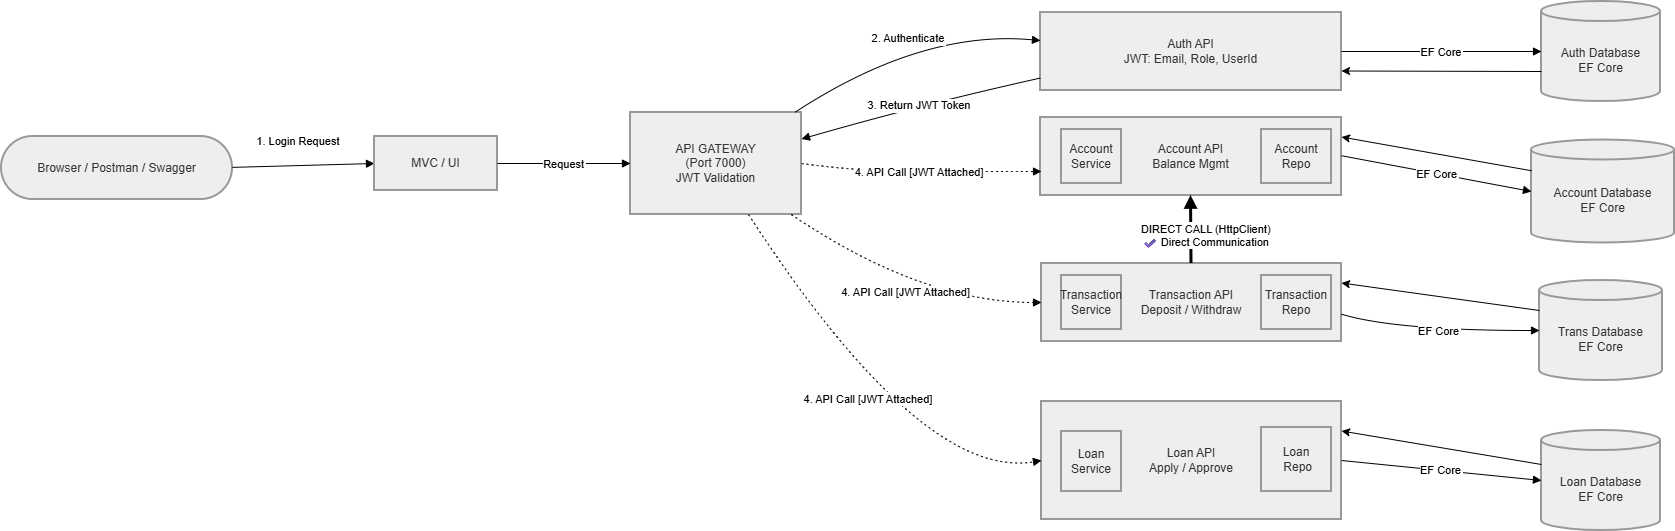

The diagram above was exported from draw.io. Its source (the exported page's mxGraphModel, read from the mxfile embedded in the PNG):
<mxGraphModel dx="2239" dy="-1497" grid="1" gridSize="10" guides="1" tooltips="1" connect="1" arrows="1" fold="1" page="1" pageScale="1" pageWidth="850" pageHeight="1100" math="0" shadow="0">
  <root>
    <mxCell id="0" />
    <mxCell id="1" parent="0" />
    <mxCell id="xpGjQV87EtgEvhN2hYsK-153" parent="1" style="rounded=1;whiteSpace=wrap;arcSize=50;strokeWidth=2;fillColor=light-dark(#eeeeee,#1f2020);strokeColor=light-dark(#999999,#cccccc);fontColor=light-dark(#333333,#cccccc);" value="Browser / Postman / Swagger" vertex="1">
      <mxGeometry height="63" width="231" x="-210" y="2695" as="geometry" />
    </mxCell>
    <mxCell id="xpGjQV87EtgEvhN2hYsK-154" parent="1" style="whiteSpace=wrap;strokeWidth=2;fillColor=light-dark(#eeeeee,#1f2020);strokeColor=light-dark(#999999,#cccccc);fontColor=light-dark(#333333,#cccccc);" value="API GATEWAY&#10;(Port 7000)&#10;JWT Validation" vertex="1">
      <mxGeometry height="102" width="171" x="419" y="2671" as="geometry" />
    </mxCell>
    <mxCell id="xpGjQV87EtgEvhN2hYsK-155" parent="1" style="whiteSpace=wrap;strokeWidth=2;fillColor=light-dark(#eeeeee,#1f2020);strokeColor=light-dark(#999999,#cccccc);fontColor=light-dark(#333333,#cccccc);" value="Auth API&#10;JWT: Email, Role, UserId" vertex="1">
      <mxGeometry height="78" width="301" x="829" y="2571" as="geometry" />
    </mxCell>
    <mxCell id="xpGjQV87EtgEvhN2hYsK-156" parent="1" style="shape=cylinder3;boundedLbl=1;backgroundOutline=1;size=10;strokeWidth=2;whiteSpace=wrap;fillColor=light-dark(#eeeeee,#1f2020);strokeColor=light-dark(#999999,#cccccc);fontColor=light-dark(#333333,#cccccc);" value="Auth Database&#10;EF Core" vertex="1">
      <mxGeometry height="100" width="119" x="1330" y="2560" as="geometry" />
    </mxCell>
    <mxCell id="xpGjQV87EtgEvhN2hYsK-157" parent="1" style="whiteSpace=wrap;strokeWidth=2;fillColor=light-dark(#eeeeee,#1f2020);strokeColor=light-dark(#999999,#cccccc);fontColor=light-dark(#333333,#cccccc);" value="Transaction API&#10;Deposit / Withdraw" vertex="1">
      <mxGeometry height="78" width="300" x="830" y="2822" as="geometry" />
    </mxCell>
    <mxCell id="xpGjQV87EtgEvhN2hYsK-158" parent="1" style="whiteSpace=wrap;strokeWidth=2;fillColor=light-dark(#eeeeee,#1f2020);strokeColor=light-dark(#999999,#cccccc);fontColor=light-dark(#333333,#cccccc);" value="Account API&#10;Balance Mgmt" vertex="1">
      <mxGeometry height="78" width="301" x="829" y="2676" as="geometry" />
    </mxCell>
    <mxCell id="xpGjQV87EtgEvhN2hYsK-159" parent="1" style="whiteSpace=wrap;strokeWidth=2;fillColor=light-dark(#eeeeee,#1f2020);strokeColor=light-dark(#999999,#cccccc);fontColor=light-dark(#333333,#cccccc);" value="Loan API&#10;Apply / Approve" vertex="1">
      <mxGeometry height="118" width="300" x="830" y="2960" as="geometry" />
    </mxCell>
    <mxCell id="xpGjQV87EtgEvhN2hYsK-160" parent="1" style="shape=cylinder3;boundedLbl=1;backgroundOutline=1;size=10;strokeWidth=2;whiteSpace=wrap;fillColor=light-dark(#eeeeee,#1f2020);strokeColor=light-dark(#999999,#cccccc);fontColor=light-dark(#333333,#cccccc);" value="Trans Database&#10;EF Core" vertex="1">
      <mxGeometry height="100" width="123" x="1328" y="2839" as="geometry" />
    </mxCell>
    <mxCell id="xpGjQV87EtgEvhN2hYsK-161" parent="1" style="shape=cylinder3;boundedLbl=1;backgroundOutline=1;size=10;strokeWidth=2;whiteSpace=wrap;fillColor=light-dark(#eeeeee,#1f2020);strokeColor=light-dark(#999999,#cccccc);fontColor=light-dark(#333333,#cccccc);" value="Account Database&#10;EF Core" vertex="1">
      <mxGeometry height="103" width="143" x="1320" y="2698.5" as="geometry" />
    </mxCell>
    <mxCell id="xpGjQV87EtgEvhN2hYsK-162" parent="1" style="shape=cylinder3;boundedLbl=1;backgroundOutline=1;size=10;strokeWidth=2;whiteSpace=wrap;fillColor=light-dark(#eeeeee,#1f2020);strokeColor=light-dark(#999999,#cccccc);fontColor=light-dark(#333333,#cccccc);" value="Loan Database&#10;EF Core" vertex="1">
      <mxGeometry height="100" width="119" x="1330" y="2989" as="geometry" />
    </mxCell>
    <mxCell id="xpGjQV87EtgEvhN2hYsK-163" edge="1" parent="1" source="xpGjQV87EtgEvhN2hYsK-153" style="curved=1;startArrow=none;endArrow=block;exitX=1;exitY=0.49;entryX=0;entryY=0.5;rounded=0;entryDx=0;entryDy=0;" target="xpGjQV87EtgEvhN2hYsK-178" value="1. Login Request">
      <mxGeometry relative="1" x="-0.0535" y="25" as="geometry">
        <mxPoint as="offset" />
        <Array as="points" />
      </mxGeometry>
    </mxCell>
    <mxCell id="xpGjQV87EtgEvhN2hYsK-164" edge="1" parent="1" source="xpGjQV87EtgEvhN2hYsK-154" style="curved=1;startArrow=none;endArrow=block;exitX=0.96;exitY=0;entryX=0;entryY=0.36;rounded=0;" target="xpGjQV87EtgEvhN2hYsK-155" value="2. Authenticate">
      <mxGeometry relative="1" as="geometry">
        <Array as="points">
          <mxPoint x="710" y="2588" />
        </Array>
      </mxGeometry>
    </mxCell>
    <mxCell id="xpGjQV87EtgEvhN2hYsK-165" edge="1" parent="1" source="xpGjQV87EtgEvhN2hYsK-155" style="curved=1;startArrow=none;endArrow=block;exitX=1;exitY=0.5;entryX=0;entryY=0.5;rounded=0;" target="xpGjQV87EtgEvhN2hYsK-156" value="EF Core">
      <mxGeometry relative="1" as="geometry">
        <Array as="points" />
      </mxGeometry>
    </mxCell>
    <mxCell id="xpGjQV87EtgEvhN2hYsK-166" edge="1" parent="1" source="xpGjQV87EtgEvhN2hYsK-155" style="curved=1;startArrow=none;endArrow=block;exitX=0;exitY=0.84;entryX=1;entryY=0.26;rounded=0;" target="xpGjQV87EtgEvhN2hYsK-154" value="3. Return JWT Token">
      <mxGeometry relative="1" as="geometry">
        <Array as="points">
          <mxPoint x="710" y="2663" />
        </Array>
      </mxGeometry>
    </mxCell>
    <mxCell id="xpGjQV87EtgEvhN2hYsK-167" edge="1" parent="1" source="xpGjQV87EtgEvhN2hYsK-154" style="curved=1;dashed=1;dashPattern=2 3;startArrow=none;endArrow=block;exitX=0.94;exitY=1;entryX=0;entryY=0.5;rounded=0;" target="xpGjQV87EtgEvhN2hYsK-157" value="4. API Call [JWT Attached]">
      <mxGeometry relative="1" as="geometry">
        <Array as="points">
          <mxPoint x="710" y="2861" />
        </Array>
      </mxGeometry>
    </mxCell>
    <mxCell id="xpGjQV87EtgEvhN2hYsK-168" edge="1" parent="1" source="xpGjQV87EtgEvhN2hYsK-154" style="curved=1;dashed=1;dashPattern=2 3;startArrow=none;endArrow=block;exitX=1;exitY=0.5;rounded=0;" value="4. API Call [JWT Attached]">
      <mxGeometry relative="1" x="-0.0168" as="geometry">
        <mxPoint as="offset" />
        <Array as="points">
          <mxPoint x="650" y="2730" />
          <mxPoint x="750" y="2730" />
        </Array>
        <mxPoint x="830" y="2730" as="targetPoint" />
      </mxGeometry>
    </mxCell>
    <mxCell id="xpGjQV87EtgEvhN2hYsK-169" edge="1" parent="1" source="xpGjQV87EtgEvhN2hYsK-154" style="curved=1;dashed=1;dashPattern=2 3;startArrow=none;endArrow=block;exitX=0.69;exitY=1;entryX=0;entryY=0.5;rounded=0;" target="xpGjQV87EtgEvhN2hYsK-159" value="4. API Call [JWT Attached]">
      <mxGeometry relative="1" as="geometry">
        <Array as="points">
          <mxPoint x="710" y="3039" />
        </Array>
      </mxGeometry>
    </mxCell>
    <mxCell id="xpGjQV87EtgEvhN2hYsK-170" edge="1" parent="1" source="xpGjQV87EtgEvhN2hYsK-157" style="curved=1;startArrow=none;endArrow=block;exitX=1;exitY=0.65;entryX=0;entryY=0.5;rounded=0;" target="xpGjQV87EtgEvhN2hYsK-160" value="EF Core">
      <mxGeometry relative="1" as="geometry">
        <Array as="points">
          <mxPoint x="1184" y="2889" />
        </Array>
      </mxGeometry>
    </mxCell>
    <mxCell id="xpGjQV87EtgEvhN2hYsK-171" edge="1" parent="1" source="xpGjQV87EtgEvhN2hYsK-158" style="curved=1;startArrow=none;endArrow=block;exitX=1;exitY=0.49;entryX=0;entryY=0.5;rounded=0;" target="xpGjQV87EtgEvhN2hYsK-161" value="EF Core">
      <mxGeometry relative="1" as="geometry">
        <Array as="points" />
      </mxGeometry>
    </mxCell>
    <mxCell id="xpGjQV87EtgEvhN2hYsK-172" edge="1" parent="1" source="xpGjQV87EtgEvhN2hYsK-159" style="curved=1;startArrow=none;endArrow=block;exitX=1;exitY=0.5;entryX=0;entryY=0.5;rounded=0;" target="xpGjQV87EtgEvhN2hYsK-162" value="EF Core">
      <mxGeometry relative="1" as="geometry">
        <Array as="points" />
      </mxGeometry>
    </mxCell>
    <mxCell id="xpGjQV87EtgEvhN2hYsK-173" edge="1" parent="1" source="xpGjQV87EtgEvhN2hYsK-157" style="startArrow=none;endArrow=block;strokeWidth=3;exitX=0.5;exitY=0;entryX=0.5;entryY=1;rounded=0;entryDx=0;entryDy=0;exitDx=0;exitDy=0;" target="xpGjQV87EtgEvhN2hYsK-158" value="DIRECT CALL (HttpClient)&#10;✔ Direct Communication">
      <mxGeometry relative="1" x="-0.1752" y="-15" as="geometry">
        <mxPoint as="offset" />
        <mxPoint x="942.5" y="2822" as="sourcePoint" />
        <mxPoint x="940" y="2769" as="targetPoint" />
      </mxGeometry>
    </mxCell>
    <mxCell id="xpGjQV87EtgEvhN2hYsK-178" parent="1" style="whiteSpace=wrap;strokeWidth=2;fillColor=light-dark(#eeeeee,#1f2020);strokeColor=light-dark(#999999,#cccccc);fontColor=light-dark(#333333,#cccccc);" value="MVC / UI" vertex="1">
      <mxGeometry height="54" width="123" x="163" y="2695" as="geometry" />
    </mxCell>
    <mxCell id="xpGjQV87EtgEvhN2hYsK-179" edge="1" parent="1" source="xpGjQV87EtgEvhN2hYsK-178" style="curved=1;startArrow=none;endArrow=block;exitX=1;exitY=0.5;rounded=0;entryX=0;entryY=0.5;entryDx=0;entryDy=0;" target="xpGjQV87EtgEvhN2hYsK-154" value="Request">
      <mxGeometry relative="1" as="geometry">
        <Array as="points" />
        <mxPoint x="410" y="2795" as="targetPoint" />
      </mxGeometry>
    </mxCell>
    <mxCell id="xpGjQV87EtgEvhN2hYsK-180" parent="1" style="whiteSpace=wrap;strokeWidth=2;fillColor=light-dark(#eeeeee,#1f2020);strokeColor=light-dark(#999999,#cccccc);fontColor=light-dark(#333333,#cccccc);" value="Transaction Repo" vertex="1">
      <mxGeometry height="54" width="70" x="1050" y="2834" as="geometry" />
    </mxCell>
    <mxCell id="xpGjQV87EtgEvhN2hYsK-181" parent="1" style="whiteSpace=wrap;strokeWidth=2;fillColor=light-dark(#eeeeee,#1f2020);strokeColor=light-dark(#999999,#cccccc);fontColor=light-dark(#333333,#cccccc);" value="Account Repo" vertex="1">
      <mxGeometry height="54" width="70" x="1050" y="2688" as="geometry" />
    </mxCell>
    <mxCell id="xpGjQV87EtgEvhN2hYsK-183" parent="1" style="whiteSpace=wrap;strokeWidth=2;fillColor=light-dark(#eeeeee,#1f2020);strokeColor=light-dark(#999999,#cccccc);fontColor=light-dark(#333333,#cccccc);" value="Loan&#10; Repo" vertex="1">
      <mxGeometry height="64" width="70" x="1050" y="2986" as="geometry" />
    </mxCell>
    <mxCell id="xpGjQV87EtgEvhN2hYsK-184" parent="1" style="whiteSpace=wrap;strokeWidth=2;fillColor=light-dark(#eeeeee,#1f2020);strokeColor=light-dark(#999999,#cccccc);fontColor=light-dark(#333333,#cccccc);" value="Account Service" vertex="1">
      <mxGeometry height="54" width="60" x="850" y="2688" as="geometry" />
    </mxCell>
    <mxCell id="xpGjQV87EtgEvhN2hYsK-185" parent="1" style="whiteSpace=wrap;strokeWidth=2;fillColor=light-dark(#eeeeee,#1f2020);strokeColor=light-dark(#999999,#cccccc);fontColor=light-dark(#333333,#cccccc);" value="Transaction Service" vertex="1">
      <mxGeometry height="54" width="60" x="850" y="2834" as="geometry" />
    </mxCell>
    <mxCell id="xpGjQV87EtgEvhN2hYsK-186" parent="1" style="whiteSpace=wrap;strokeWidth=2;fillColor=light-dark(#eeeeee,#1f2020);strokeColor=light-dark(#999999,#cccccc);fontColor=light-dark(#333333,#cccccc);" value="Loan Service" vertex="1">
      <mxGeometry height="60" width="60" x="850" y="2990" as="geometry" />
    </mxCell>
    <mxCell id="xpGjQV87EtgEvhN2hYsK-187" edge="1" parent="1" source="xpGjQV87EtgEvhN2hYsK-156" style="endArrow=classic;html=1;rounded=0;entryX=1;entryY=0.75;entryDx=0;entryDy=0;exitX=0;exitY=0;exitDx=0;exitDy=70;exitPerimeter=0;" target="xpGjQV87EtgEvhN2hYsK-155" value="">
      <mxGeometry height="50" relative="1" width="50" as="geometry">
        <mxPoint x="930" y="2740" as="sourcePoint" />
        <mxPoint x="980" y="2690" as="targetPoint" />
      </mxGeometry>
    </mxCell>
    <mxCell id="xpGjQV87EtgEvhN2hYsK-188" edge="1" parent="1" source="xpGjQV87EtgEvhN2hYsK-161" style="endArrow=classic;html=1;rounded=0;exitX=0;exitY=0;exitDx=0;exitDy=30.75;exitPerimeter=0;entryX=1;entryY=0.25;entryDx=0;entryDy=0;" target="xpGjQV87EtgEvhN2hYsK-158" value="">
      <mxGeometry height="50" relative="1" width="50" as="geometry">
        <mxPoint x="930" y="2740" as="sourcePoint" />
        <mxPoint x="980" y="2690" as="targetPoint" />
      </mxGeometry>
    </mxCell>
    <mxCell id="xpGjQV87EtgEvhN2hYsK-189" edge="1" parent="1" source="xpGjQV87EtgEvhN2hYsK-160" style="endArrow=classic;html=1;rounded=0;exitX=0;exitY=0;exitDx=0;exitDy=30;exitPerimeter=0;entryX=1;entryY=0.25;entryDx=0;entryDy=0;" target="xpGjQV87EtgEvhN2hYsK-157" value="">
      <mxGeometry height="50" relative="1" width="50" as="geometry">
        <mxPoint x="1390" y="2863" as="sourcePoint" />
        <mxPoint x="1200" y="2830" as="targetPoint" />
      </mxGeometry>
    </mxCell>
    <mxCell id="xpGjQV87EtgEvhN2hYsK-190" edge="1" parent="1" style="endArrow=classic;html=1;rounded=0;entryX=1;entryY=0.25;entryDx=0;entryDy=0;" target="xpGjQV87EtgEvhN2hYsK-159" value="">
      <mxGeometry height="50" relative="1" width="50" as="geometry">
        <mxPoint x="1330" y="3023" as="sourcePoint" />
        <mxPoint x="1160" y="2990" as="targetPoint" />
      </mxGeometry>
    </mxCell>
  </root>
</mxGraphModel>